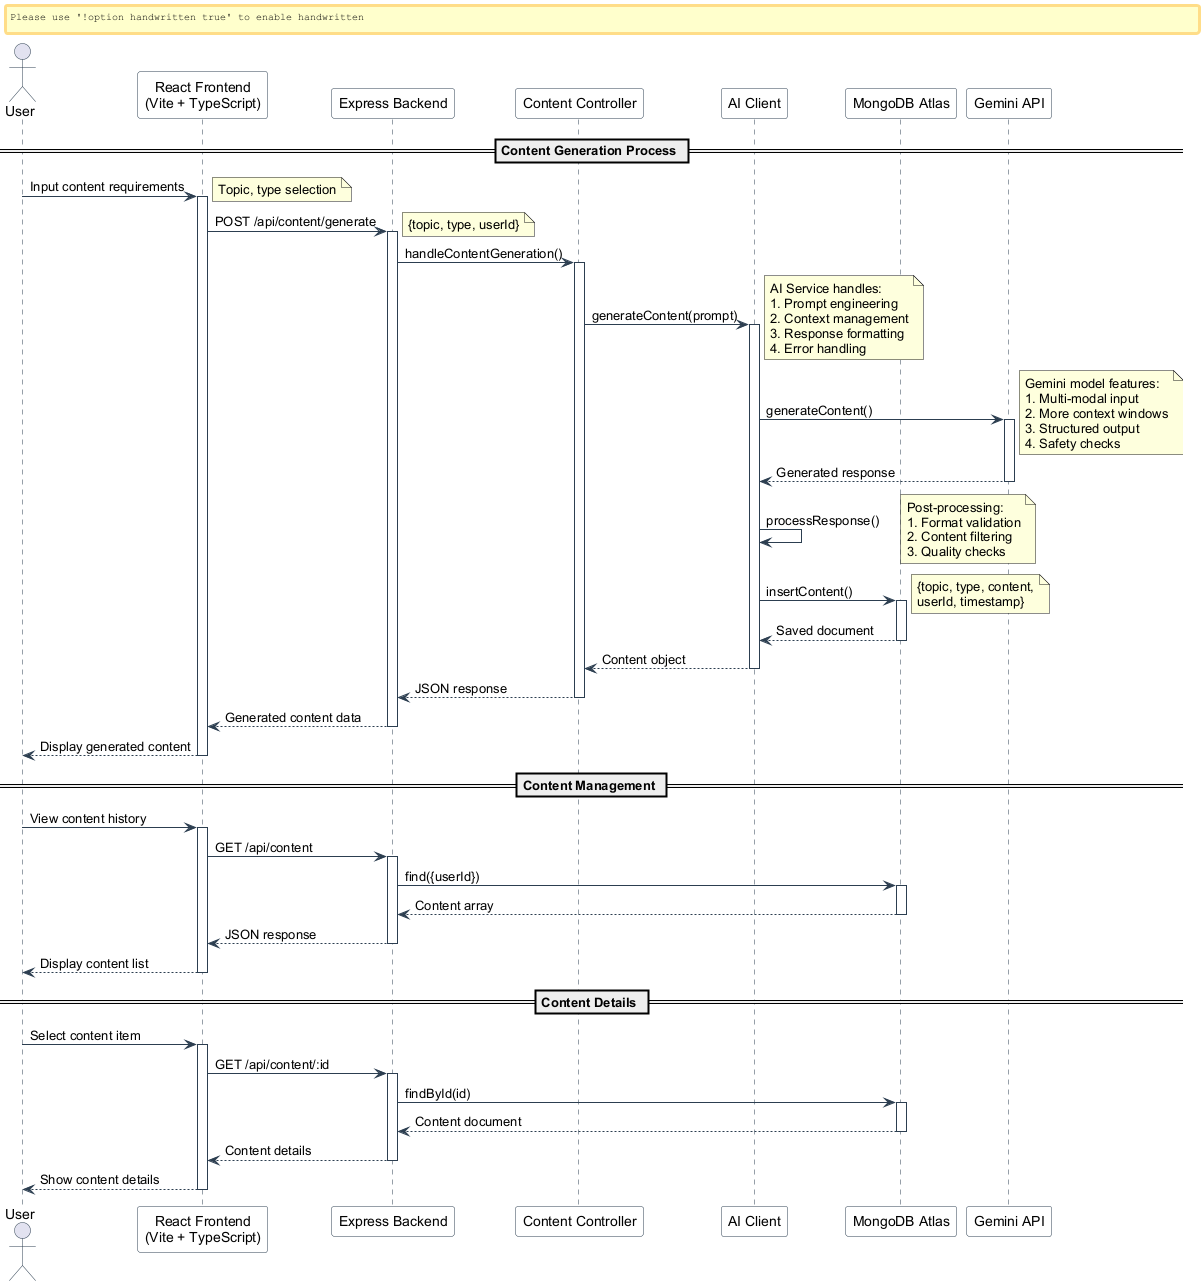

The diagram above was rendered by PlantUML. Its source (embedded in the PNG):
@startuml Sequence Diagram
skinparam backgroundColor white
skinparam handwritten false
skinparam defaultFontName Arial
skinparam sequence {
    ArrowColor #2c3e50
    ActorBorderColor #2c3e50
    LifeLineBorderColor #2c3e50
    ParticipantBorderColor #2c3e50
    ParticipantBackgroundColor white
    NoteBackgroundColor #f8f9fa
    NoteBorderColor #dee2e6
}

actor User
participant "React Frontend\n(Vite + TypeScript)" as Frontend
participant "Express Backend" as API
participant "Content Controller" as Controller
participant "AI Client" as AI
participant "MongoDB Atlas" as DB
participant "Gemini API" as Gemini

== Content Generation Process ==
User -> Frontend: Input content requirements
note right: Topic, type selection
activate Frontend

Frontend -> API: POST /api/content/generate
activate API
note right: {topic, type, userId}

API -> Controller: handleContentGeneration()
activate Controller

Controller -> AI: generateContent(prompt)
activate AI
note right: AI Service handles:\n1. Prompt engineering\n2. Context management\n3. Response formatting\n4. Error handling

AI -> Gemini: generateContent()
activate Gemini
note right: Gemini model features:\n1. Multi-modal input\n2. More context windows\n3. Structured output\n4. Safety checks
Gemini --> AI: Generated response
deactivate Gemini

AI -> AI: processResponse()
note right: Post-processing:\n1. Format validation\n2. Content filtering\n3. Quality checks

AI -> DB: insertContent()
activate DB
note right: {topic, type, content,\nuserId, timestamp}
DB --> AI: Saved document
deactivate DB

AI --> Controller: Content object
deactivate AI

Controller --> API: JSON response
deactivate Controller

API --> Frontend: Generated content data
deactivate API

Frontend --> User: Display generated content
deactivate Frontend

== Content Management ==
User -> Frontend: View content history
activate Frontend

Frontend -> API: GET /api/content
activate API

API -> DB: find({userId})
activate DB
DB --> API: Content array
deactivate DB

API --> Frontend: JSON response
deactivate API

Frontend --> User: Display content list
deactivate Frontend

== Content Details ==
User -> Frontend: Select content item
activate Frontend

Frontend -> API: GET /api/content/:id
activate API

API -> DB: findById(id)
activate DB
DB --> API: Content document
deactivate DB

API --> Frontend: Content details
deactivate API

Frontend --> User: Show content details
deactivate Frontend

@enduml